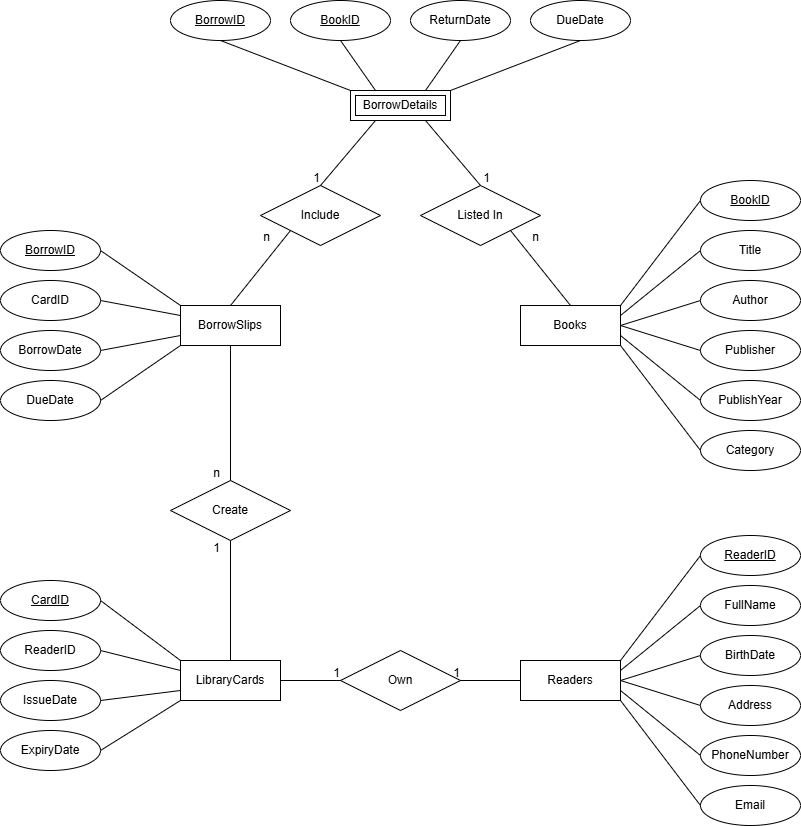

The diagram above was exported from draw.io. Its source (the exported page's mxGraphModel, read from the mxfile embedded in the PNG):
<mxGraphModel dx="1237" dy="1013" grid="1" gridSize="10" guides="1" tooltips="1" connect="1" arrows="1" fold="1" page="1" pageScale="1" pageWidth="827" pageHeight="1169" math="0" shadow="0">
  <root>
    <mxCell id="0" />
    <mxCell id="1" parent="0" />
    <mxCell id="QCRMWWdk6xS4hpB3WBly-5" value="FullName" style="ellipse;whiteSpace=wrap;html=1;align=center;" parent="1" vertex="1">
      <mxGeometry x="714" y="725" width="100" height="40" as="geometry" />
    </mxCell>
    <mxCell id="QCRMWWdk6xS4hpB3WBly-6" value="BirthDate" style="ellipse;whiteSpace=wrap;html=1;align=center;" parent="1" vertex="1">
      <mxGeometry x="714" y="775" width="100" height="40" as="geometry" />
    </mxCell>
    <mxCell id="QCRMWWdk6xS4hpB3WBly-7" value="Address" style="ellipse;whiteSpace=wrap;html=1;align=center;" parent="1" vertex="1">
      <mxGeometry x="714" y="825" width="100" height="40" as="geometry" />
    </mxCell>
    <mxCell id="QCRMWWdk6xS4hpB3WBly-8" value="PhoneNumber" style="ellipse;whiteSpace=wrap;html=1;align=center;" parent="1" vertex="1">
      <mxGeometry x="714" y="875" width="100" height="40" as="geometry" />
    </mxCell>
    <mxCell id="QCRMWWdk6xS4hpB3WBly-9" value="Email" style="ellipse;whiteSpace=wrap;html=1;align=center;" parent="1" vertex="1">
      <mxGeometry x="714" y="925" width="100" height="40" as="geometry" />
    </mxCell>
    <mxCell id="QCRMWWdk6xS4hpB3WBly-12" value="Readers" style="whiteSpace=wrap;html=1;align=center;" parent="1" vertex="1">
      <mxGeometry x="534" y="800" width="100" height="40" as="geometry" />
    </mxCell>
    <mxCell id="QCRMWWdk6xS4hpB3WBly-22" value="ReaderID" style="ellipse;whiteSpace=wrap;html=1;align=center;fontStyle=4;" parent="1" vertex="1">
      <mxGeometry x="714" y="675" width="100" height="40" as="geometry" />
    </mxCell>
    <mxCell id="QCRMWWdk6xS4hpB3WBly-26" value="ReaderID" style="ellipse;whiteSpace=wrap;html=1;align=center;" parent="1" vertex="1">
      <mxGeometry x="14" y="770" width="100" height="40" as="geometry" />
    </mxCell>
    <mxCell id="QCRMWWdk6xS4hpB3WBly-27" value="IssueDate" style="ellipse;whiteSpace=wrap;html=1;align=center;" parent="1" vertex="1">
      <mxGeometry x="14" y="820" width="100" height="40" as="geometry" />
    </mxCell>
    <mxCell id="QCRMWWdk6xS4hpB3WBly-28" value="ExpiryDate" style="ellipse;whiteSpace=wrap;html=1;align=center;" parent="1" vertex="1">
      <mxGeometry x="14" y="870" width="100" height="40" as="geometry" />
    </mxCell>
    <mxCell id="QCRMWWdk6xS4hpB3WBly-31" value="LibraryCards" style="whiteSpace=wrap;html=1;align=center;" parent="1" vertex="1">
      <mxGeometry x="194" y="800" width="100" height="40" as="geometry" />
    </mxCell>
    <mxCell id="QCRMWWdk6xS4hpB3WBly-32" value="CardID" style="ellipse;whiteSpace=wrap;html=1;align=center;fontStyle=4;" parent="1" vertex="1">
      <mxGeometry x="14" y="720" width="100" height="40" as="geometry" />
    </mxCell>
    <mxCell id="QCRMWWdk6xS4hpB3WBly-33" value="Title" style="ellipse;whiteSpace=wrap;html=1;align=center;" parent="1" vertex="1">
      <mxGeometry x="714" y="370" width="100" height="40" as="geometry" />
    </mxCell>
    <mxCell id="QCRMWWdk6xS4hpB3WBly-34" value="Author" style="ellipse;whiteSpace=wrap;html=1;align=center;" parent="1" vertex="1">
      <mxGeometry x="714" y="420" width="100" height="40" as="geometry" />
    </mxCell>
    <mxCell id="QCRMWWdk6xS4hpB3WBly-35" value="Publisher" style="ellipse;whiteSpace=wrap;html=1;align=center;" parent="1" vertex="1">
      <mxGeometry x="714" y="470" width="100" height="40" as="geometry" />
    </mxCell>
    <mxCell id="QCRMWWdk6xS4hpB3WBly-36" value="PublishYear" style="ellipse;whiteSpace=wrap;html=1;align=center;" parent="1" vertex="1">
      <mxGeometry x="714" y="520" width="100" height="40" as="geometry" />
    </mxCell>
    <mxCell id="QCRMWWdk6xS4hpB3WBly-37" value="Category" style="ellipse;whiteSpace=wrap;html=1;align=center;" parent="1" vertex="1">
      <mxGeometry x="714" y="570" width="100" height="40" as="geometry" />
    </mxCell>
    <mxCell id="QCRMWWdk6xS4hpB3WBly-38" value="BookID" style="ellipse;whiteSpace=wrap;html=1;align=center;fontStyle=4;" parent="1" vertex="1">
      <mxGeometry x="714" y="320" width="100" height="40" as="geometry" />
    </mxCell>
    <mxCell id="QCRMWWdk6xS4hpB3WBly-39" value="Books" style="whiteSpace=wrap;html=1;align=center;" parent="1" vertex="1">
      <mxGeometry x="534" y="445" width="100" height="40" as="geometry" />
    </mxCell>
    <mxCell id="QCRMWWdk6xS4hpB3WBly-40" value="BorrowSlips" style="whiteSpace=wrap;html=1;align=center;" parent="1" vertex="1">
      <mxGeometry x="194" y="445" width="100" height="40" as="geometry" />
    </mxCell>
    <mxCell id="QCRMWWdk6xS4hpB3WBly-48" value="CardID" style="ellipse;whiteSpace=wrap;html=1;align=center;" parent="1" vertex="1">
      <mxGeometry x="14" y="420" width="100" height="40" as="geometry" />
    </mxCell>
    <mxCell id="QCRMWWdk6xS4hpB3WBly-49" value="BorrowDate" style="ellipse;whiteSpace=wrap;html=1;align=center;" parent="1" vertex="1">
      <mxGeometry x="14" y="470" width="100" height="40" as="geometry" />
    </mxCell>
    <mxCell id="QCRMWWdk6xS4hpB3WBly-50" value="DueDate" style="ellipse;whiteSpace=wrap;html=1;align=center;" parent="1" vertex="1">
      <mxGeometry x="14" y="520" width="100" height="40" as="geometry" />
    </mxCell>
    <mxCell id="QCRMWWdk6xS4hpB3WBly-53" value="BorrowID" style="ellipse;whiteSpace=wrap;html=1;align=center;fontStyle=4;" parent="1" vertex="1">
      <mxGeometry x="14" y="370" width="100" height="40" as="geometry" />
    </mxCell>
    <mxCell id="OLIrsjDjohEXrV6RugrI-6" style="rounded=0;orthogonalLoop=1;jettySize=auto;html=1;entryX=0.5;entryY=1;entryDx=0;entryDy=0;exitX=0;exitY=0;exitDx=0;exitDy=0;endArrow=none;endFill=0;" parent="1" source="VhanpHvSqgAD93nRFhRN-1" target="OLIrsjDjohEXrV6RugrI-1" edge="1">
      <mxGeometry relative="1" as="geometry">
        <mxPoint x="364" y="220" as="sourcePoint" />
      </mxGeometry>
    </mxCell>
    <mxCell id="OLIrsjDjohEXrV6RugrI-7" style="rounded=0;orthogonalLoop=1;jettySize=auto;html=1;entryX=0.5;entryY=1;entryDx=0;entryDy=0;endArrow=none;endFill=0;exitX=0.25;exitY=0;exitDx=0;exitDy=0;" parent="1" source="VhanpHvSqgAD93nRFhRN-1" target="OLIrsjDjohEXrV6RugrI-2" edge="1">
      <mxGeometry relative="1" as="geometry">
        <mxPoint x="394" y="220" as="sourcePoint" />
      </mxGeometry>
    </mxCell>
    <mxCell id="OLIrsjDjohEXrV6RugrI-8" style="rounded=0;orthogonalLoop=1;jettySize=auto;html=1;entryX=0.5;entryY=1;entryDx=0;entryDy=0;endArrow=none;endFill=0;exitX=0.75;exitY=0;exitDx=0;exitDy=0;" parent="1" source="VhanpHvSqgAD93nRFhRN-1" target="OLIrsjDjohEXrV6RugrI-3" edge="1">
      <mxGeometry relative="1" as="geometry">
        <mxPoint x="434" y="220" as="sourcePoint" />
      </mxGeometry>
    </mxCell>
    <mxCell id="OLIrsjDjohEXrV6RugrI-1" value="BorrowID" style="ellipse;whiteSpace=wrap;html=1;align=center;fontStyle=4;" parent="1" vertex="1">
      <mxGeometry x="184" y="140" width="100" height="40" as="geometry" />
    </mxCell>
    <mxCell id="OLIrsjDjohEXrV6RugrI-2" value="BookID" style="ellipse;whiteSpace=wrap;html=1;align=center;fontStyle=4;" parent="1" vertex="1">
      <mxGeometry x="304" y="140" width="100" height="40" as="geometry" />
    </mxCell>
    <mxCell id="OLIrsjDjohEXrV6RugrI-3" value="ReturnDate" style="ellipse;whiteSpace=wrap;html=1;align=center;" parent="1" vertex="1">
      <mxGeometry x="424" y="140" width="100" height="40" as="geometry" />
    </mxCell>
    <mxCell id="OLIrsjDjohEXrV6RugrI-4" value="DueDate" style="ellipse;whiteSpace=wrap;html=1;align=center;" parent="1" vertex="1">
      <mxGeometry x="544" y="140" width="100" height="40" as="geometry" />
    </mxCell>
    <mxCell id="OLIrsjDjohEXrV6RugrI-9" style="rounded=0;orthogonalLoop=1;jettySize=auto;html=1;entryX=0.5;entryY=1;entryDx=0;entryDy=0;exitX=1;exitY=0;exitDx=0;exitDy=0;endArrow=none;endFill=0;" parent="1" source="VhanpHvSqgAD93nRFhRN-1" target="OLIrsjDjohEXrV6RugrI-4" edge="1">
      <mxGeometry relative="1" as="geometry">
        <mxPoint x="464" y="220" as="sourcePoint" />
        <mxPoint x="544" y="180" as="targetPoint" />
      </mxGeometry>
    </mxCell>
    <mxCell id="iQfJXs6pplSthV7lJQYI-1" style="rounded=0;orthogonalLoop=1;jettySize=auto;html=1;entryX=1;entryY=0.5;entryDx=0;entryDy=0;exitX=0;exitY=0;exitDx=0;exitDy=0;endArrow=none;endFill=0;" parent="1" source="QCRMWWdk6xS4hpB3WBly-40" target="QCRMWWdk6xS4hpB3WBly-53" edge="1">
      <mxGeometry relative="1" as="geometry">
        <mxPoint x="454" y="305" as="sourcePoint" />
        <mxPoint x="324" y="265" as="targetPoint" />
      </mxGeometry>
    </mxCell>
    <mxCell id="iQfJXs6pplSthV7lJQYI-2" style="rounded=0;orthogonalLoop=1;jettySize=auto;html=1;entryX=1;entryY=0.5;entryDx=0;entryDy=0;exitX=0;exitY=0.25;exitDx=0;exitDy=0;endArrow=none;endFill=0;" parent="1" source="QCRMWWdk6xS4hpB3WBly-40" target="QCRMWWdk6xS4hpB3WBly-48" edge="1">
      <mxGeometry relative="1" as="geometry">
        <mxPoint x="314" y="500" as="sourcePoint" />
        <mxPoint x="234" y="445" as="targetPoint" />
      </mxGeometry>
    </mxCell>
    <mxCell id="iQfJXs6pplSthV7lJQYI-3" style="rounded=0;orthogonalLoop=1;jettySize=auto;html=1;entryX=1;entryY=0.5;entryDx=0;entryDy=0;exitX=0;exitY=0.75;exitDx=0;exitDy=0;endArrow=none;endFill=0;" parent="1" source="QCRMWWdk6xS4hpB3WBly-40" target="QCRMWWdk6xS4hpB3WBly-49" edge="1">
      <mxGeometry relative="1" as="geometry">
        <mxPoint x="284" y="490" as="sourcePoint" />
        <mxPoint x="204" y="465" as="targetPoint" />
      </mxGeometry>
    </mxCell>
    <mxCell id="iQfJXs6pplSthV7lJQYI-4" style="rounded=0;orthogonalLoop=1;jettySize=auto;html=1;entryX=1;entryY=0.5;entryDx=0;entryDy=0;exitX=0;exitY=1;exitDx=0;exitDy=0;endArrow=none;endFill=0;" parent="1" source="QCRMWWdk6xS4hpB3WBly-40" target="QCRMWWdk6xS4hpB3WBly-50" edge="1">
      <mxGeometry relative="1" as="geometry">
        <mxPoint x="254" y="475" as="sourcePoint" />
        <mxPoint x="174" y="490" as="targetPoint" />
      </mxGeometry>
    </mxCell>
    <mxCell id="iQfJXs6pplSthV7lJQYI-5" style="rounded=0;orthogonalLoop=1;jettySize=auto;html=1;exitX=1;exitY=0.5;exitDx=0;exitDy=0;endArrow=none;endFill=0;" parent="1" source="QCRMWWdk6xS4hpB3WBly-32" edge="1">
      <mxGeometry relative="1" as="geometry">
        <mxPoint x="-376" y="825" as="sourcePoint" />
        <mxPoint x="194" y="800" as="targetPoint" />
      </mxGeometry>
    </mxCell>
    <mxCell id="iQfJXs6pplSthV7lJQYI-6" style="rounded=0;orthogonalLoop=1;jettySize=auto;html=1;entryX=0;entryY=1;entryDx=0;entryDy=0;exitX=1;exitY=0.5;exitDx=0;exitDy=0;endArrow=none;endFill=0;" parent="1" source="QCRMWWdk6xS4hpB3WBly-28" target="QCRMWWdk6xS4hpB3WBly-31" edge="1">
      <mxGeometry relative="1" as="geometry">
        <mxPoint x="-6" y="810" as="sourcePoint" />
        <mxPoint x="-86" y="865" as="targetPoint" />
      </mxGeometry>
    </mxCell>
    <mxCell id="iQfJXs6pplSthV7lJQYI-7" style="rounded=0;orthogonalLoop=1;jettySize=auto;html=1;entryX=0;entryY=0.75;entryDx=0;entryDy=0;exitX=1;exitY=0.5;exitDx=0;exitDy=0;endArrow=none;endFill=0;" parent="1" source="QCRMWWdk6xS4hpB3WBly-27" target="QCRMWWdk6xS4hpB3WBly-31" edge="1">
      <mxGeometry relative="1" as="geometry">
        <mxPoint x="14" y="915" as="sourcePoint" />
        <mxPoint x="-66" y="860" as="targetPoint" />
      </mxGeometry>
    </mxCell>
    <mxCell id="iQfJXs6pplSthV7lJQYI-8" style="rounded=0;orthogonalLoop=1;jettySize=auto;html=1;entryX=0;entryY=0.25;entryDx=0;entryDy=0;endArrow=none;endFill=0;" parent="1" target="QCRMWWdk6xS4hpB3WBly-31" edge="1">
      <mxGeometry relative="1" as="geometry">
        <mxPoint x="114" y="790" as="sourcePoint" />
        <mxPoint x="-26" y="850" as="targetPoint" />
      </mxGeometry>
    </mxCell>
    <mxCell id="miBfrbpLI8C9QxWLNntN-1" value="Own" style="shape=rhombus;perimeter=rhombusPerimeter;whiteSpace=wrap;html=1;align=center;" parent="1" vertex="1">
      <mxGeometry x="354" y="790" width="120" height="60" as="geometry" />
    </mxCell>
    <mxCell id="Lb0B0tIGufxmnAnvijl6-1" style="rounded=0;orthogonalLoop=1;jettySize=auto;html=1;exitX=0;exitY=0.5;exitDx=0;exitDy=0;endArrow=none;endFill=0;entryX=1;entryY=0;entryDx=0;entryDy=0;" parent="1" source="QCRMWWdk6xS4hpB3WBly-22" target="QCRMWWdk6xS4hpB3WBly-12" edge="1">
      <mxGeometry relative="1" as="geometry">
        <mxPoint x="384" y="780" as="sourcePoint" />
        <mxPoint x="464" y="840" as="targetPoint" />
      </mxGeometry>
    </mxCell>
    <mxCell id="Lb0B0tIGufxmnAnvijl6-2" style="rounded=0;orthogonalLoop=1;jettySize=auto;html=1;exitX=0;exitY=0.5;exitDx=0;exitDy=0;endArrow=none;endFill=0;entryX=1;entryY=0.25;entryDx=0;entryDy=0;" parent="1" source="QCRMWWdk6xS4hpB3WBly-5" target="QCRMWWdk6xS4hpB3WBly-12" edge="1">
      <mxGeometry relative="1" as="geometry">
        <mxPoint x="784" y="860" as="sourcePoint" />
        <mxPoint x="704" y="965" as="targetPoint" />
      </mxGeometry>
    </mxCell>
    <mxCell id="Lb0B0tIGufxmnAnvijl6-3" style="rounded=0;orthogonalLoop=1;jettySize=auto;html=1;exitX=0;exitY=0.5;exitDx=0;exitDy=0;endArrow=none;endFill=0;entryX=1;entryY=0.5;entryDx=0;entryDy=0;" parent="1" source="QCRMWWdk6xS4hpB3WBly-6" target="QCRMWWdk6xS4hpB3WBly-12" edge="1">
      <mxGeometry relative="1" as="geometry">
        <mxPoint x="784" y="830" as="sourcePoint" />
        <mxPoint x="704" y="895" as="targetPoint" />
      </mxGeometry>
    </mxCell>
    <mxCell id="Lb0B0tIGufxmnAnvijl6-4" style="rounded=0;orthogonalLoop=1;jettySize=auto;html=1;exitX=0;exitY=0.5;exitDx=0;exitDy=0;endArrow=none;endFill=0;entryX=1;entryY=0.5;entryDx=0;entryDy=0;" parent="1" source="QCRMWWdk6xS4hpB3WBly-7" target="QCRMWWdk6xS4hpB3WBly-12" edge="1">
      <mxGeometry relative="1" as="geometry">
        <mxPoint x="814" y="860" as="sourcePoint" />
        <mxPoint x="734" y="885" as="targetPoint" />
      </mxGeometry>
    </mxCell>
    <mxCell id="Lb0B0tIGufxmnAnvijl6-5" style="rounded=0;orthogonalLoop=1;jettySize=auto;html=1;exitX=0;exitY=0.5;exitDx=0;exitDy=0;endArrow=none;endFill=0;entryX=1;entryY=0.75;entryDx=0;entryDy=0;" parent="1" source="QCRMWWdk6xS4hpB3WBly-8" target="QCRMWWdk6xS4hpB3WBly-12" edge="1">
      <mxGeometry relative="1" as="geometry">
        <mxPoint x="774" y="895" as="sourcePoint" />
        <mxPoint x="694" y="870" as="targetPoint" />
      </mxGeometry>
    </mxCell>
    <mxCell id="Lb0B0tIGufxmnAnvijl6-6" style="rounded=0;orthogonalLoop=1;jettySize=auto;html=1;exitX=0;exitY=0.5;exitDx=0;exitDy=0;endArrow=none;endFill=0;entryX=1;entryY=1;entryDx=0;entryDy=0;" parent="1" source="QCRMWWdk6xS4hpB3WBly-9" target="QCRMWWdk6xS4hpB3WBly-12" edge="1">
      <mxGeometry relative="1" as="geometry">
        <mxPoint x="734" y="925" as="sourcePoint" />
        <mxPoint x="654" y="860" as="targetPoint" />
      </mxGeometry>
    </mxCell>
    <mxCell id="Lb0B0tIGufxmnAnvijl6-7" value="" style="endArrow=none;html=1;rounded=0;exitX=1;exitY=0.5;exitDx=0;exitDy=0;entryX=0;entryY=0.5;entryDx=0;entryDy=0;" parent="1" source="QCRMWWdk6xS4hpB3WBly-31" target="miBfrbpLI8C9QxWLNntN-1" edge="1">
      <mxGeometry relative="1" as="geometry">
        <mxPoint x="344" y="800" as="sourcePoint" />
        <mxPoint x="504" y="800" as="targetPoint" />
      </mxGeometry>
    </mxCell>
    <mxCell id="Lb0B0tIGufxmnAnvijl6-8" value="1" style="resizable=0;html=1;whiteSpace=wrap;align=right;verticalAlign=bottom;" parent="Lb0B0tIGufxmnAnvijl6-7" connectable="0" vertex="1">
      <mxGeometry x="1" relative="1" as="geometry" />
    </mxCell>
    <mxCell id="Lb0B0tIGufxmnAnvijl6-9" value="" style="endArrow=none;html=1;rounded=0;exitX=0;exitY=0.5;exitDx=0;exitDy=0;entryX=1;entryY=0.5;entryDx=0;entryDy=0;" parent="1" source="QCRMWWdk6xS4hpB3WBly-12" target="miBfrbpLI8C9QxWLNntN-1" edge="1">
      <mxGeometry relative="1" as="geometry">
        <mxPoint x="384" y="780" as="sourcePoint" />
        <mxPoint x="444" y="780" as="targetPoint" />
      </mxGeometry>
    </mxCell>
    <mxCell id="Lb0B0tIGufxmnAnvijl6-10" value="1" style="resizable=0;html=1;whiteSpace=wrap;align=right;verticalAlign=bottom;" parent="Lb0B0tIGufxmnAnvijl6-9" connectable="0" vertex="1">
      <mxGeometry x="1" relative="1" as="geometry" />
    </mxCell>
    <mxCell id="Lb0B0tIGufxmnAnvijl6-11" style="rounded=0;orthogonalLoop=1;jettySize=auto;html=1;exitX=0;exitY=0.5;exitDx=0;exitDy=0;endArrow=none;endFill=0;entryX=1;entryY=0;entryDx=0;entryDy=0;" parent="1" source="QCRMWWdk6xS4hpB3WBly-38" target="QCRMWWdk6xS4hpB3WBly-39" edge="1">
      <mxGeometry relative="1" as="geometry">
        <mxPoint x="753" y="710" as="sourcePoint" />
        <mxPoint x="673" y="815" as="targetPoint" />
      </mxGeometry>
    </mxCell>
    <mxCell id="Lb0B0tIGufxmnAnvijl6-12" style="rounded=0;orthogonalLoop=1;jettySize=auto;html=1;exitX=0;exitY=0.5;exitDx=0;exitDy=0;endArrow=none;endFill=0;entryX=1;entryY=1;entryDx=0;entryDy=0;" parent="1" source="QCRMWWdk6xS4hpB3WBly-37" target="QCRMWWdk6xS4hpB3WBly-39" edge="1">
      <mxGeometry relative="1" as="geometry">
        <mxPoint x="794" y="390" as="sourcePoint" />
        <mxPoint x="713" y="515" as="targetPoint" />
      </mxGeometry>
    </mxCell>
    <mxCell id="Lb0B0tIGufxmnAnvijl6-13" style="rounded=0;orthogonalLoop=1;jettySize=auto;html=1;exitX=0;exitY=0.5;exitDx=0;exitDy=0;endArrow=none;endFill=0;entryX=1;entryY=0.25;entryDx=0;entryDy=0;" parent="1" source="QCRMWWdk6xS4hpB3WBly-33" target="QCRMWWdk6xS4hpB3WBly-39" edge="1">
      <mxGeometry relative="1" as="geometry">
        <mxPoint x="744" y="400" as="sourcePoint" />
        <mxPoint x="663" y="515" as="targetPoint" />
      </mxGeometry>
    </mxCell>
    <mxCell id="Lb0B0tIGufxmnAnvijl6-14" style="rounded=0;orthogonalLoop=1;jettySize=auto;html=1;exitX=0;exitY=0.5;exitDx=0;exitDy=0;endArrow=none;endFill=0;entryX=1;entryY=0.75;entryDx=0;entryDy=0;" parent="1" source="QCRMWWdk6xS4hpB3WBly-36" target="QCRMWWdk6xS4hpB3WBly-39" edge="1">
      <mxGeometry relative="1" as="geometry">
        <mxPoint x="804" y="430" as="sourcePoint" />
        <mxPoint x="723" y="505" as="targetPoint" />
      </mxGeometry>
    </mxCell>
    <mxCell id="Lb0B0tIGufxmnAnvijl6-15" style="rounded=0;orthogonalLoop=1;jettySize=auto;html=1;exitX=0;exitY=0.5;exitDx=0;exitDy=0;endArrow=none;endFill=0;entryX=1;entryY=0.5;entryDx=0;entryDy=0;" parent="1" source="QCRMWWdk6xS4hpB3WBly-34" target="QCRMWWdk6xS4hpB3WBly-39" edge="1">
      <mxGeometry relative="1" as="geometry">
        <mxPoint x="784" y="555" as="sourcePoint" />
        <mxPoint x="703" y="500" as="targetPoint" />
      </mxGeometry>
    </mxCell>
    <mxCell id="Lb0B0tIGufxmnAnvijl6-16" style="rounded=0;orthogonalLoop=1;jettySize=auto;html=1;exitX=0;exitY=0.5;exitDx=0;exitDy=0;endArrow=none;endFill=0;entryX=1;entryY=0.5;entryDx=0;entryDy=0;" parent="1" source="QCRMWWdk6xS4hpB3WBly-35" target="QCRMWWdk6xS4hpB3WBly-39" edge="1">
      <mxGeometry relative="1" as="geometry">
        <mxPoint x="784" y="500" as="sourcePoint" />
        <mxPoint x="703" y="535" as="targetPoint" />
      </mxGeometry>
    </mxCell>
    <mxCell id="Lb0B0tIGufxmnAnvijl6-17" value="Create" style="shape=rhombus;perimeter=rhombusPerimeter;whiteSpace=wrap;html=1;align=center;" parent="1" vertex="1">
      <mxGeometry x="184" y="620" width="120" height="60" as="geometry" />
    </mxCell>
    <mxCell id="Lb0B0tIGufxmnAnvijl6-18" value="" style="endArrow=none;html=1;rounded=0;exitX=0.5;exitY=0;exitDx=0;exitDy=0;entryX=0.5;entryY=1;entryDx=0;entryDy=0;" parent="1" source="QCRMWWdk6xS4hpB3WBly-31" target="Lb0B0tIGufxmnAnvijl6-17" edge="1">
      <mxGeometry relative="1" as="geometry">
        <mxPoint x="374" y="820" as="sourcePoint" />
        <mxPoint x="434" y="820" as="targetPoint" />
      </mxGeometry>
    </mxCell>
    <mxCell id="Lb0B0tIGufxmnAnvijl6-19" value="1" style="resizable=0;html=1;whiteSpace=wrap;align=right;verticalAlign=bottom;" parent="Lb0B0tIGufxmnAnvijl6-18" connectable="0" vertex="1">
      <mxGeometry x="1" relative="1" as="geometry">
        <mxPoint x="-10" y="15" as="offset" />
      </mxGeometry>
    </mxCell>
    <mxCell id="Lb0B0tIGufxmnAnvijl6-20" value="" style="endArrow=none;html=1;rounded=0;exitX=0.5;exitY=1;exitDx=0;exitDy=0;entryX=0.5;entryY=0;entryDx=0;entryDy=0;" parent="1" source="QCRMWWdk6xS4hpB3WBly-40" target="Lb0B0tIGufxmnAnvijl6-17" edge="1">
      <mxGeometry relative="1" as="geometry">
        <mxPoint x="254" y="810" as="sourcePoint" />
        <mxPoint x="254" y="690" as="targetPoint" />
      </mxGeometry>
    </mxCell>
    <mxCell id="Lb0B0tIGufxmnAnvijl6-21" value="n" style="resizable=0;html=1;whiteSpace=wrap;align=right;verticalAlign=bottom;" parent="Lb0B0tIGufxmnAnvijl6-20" connectable="0" vertex="1">
      <mxGeometry x="1" relative="1" as="geometry">
        <mxPoint x="-10" as="offset" />
      </mxGeometry>
    </mxCell>
    <mxCell id="Lb0B0tIGufxmnAnvijl6-23" value="Include" style="shape=rhombus;perimeter=rhombusPerimeter;whiteSpace=wrap;html=1;align=center;" parent="1" vertex="1">
      <mxGeometry x="274" y="325" width="120" height="60" as="geometry" />
    </mxCell>
    <mxCell id="Lb0B0tIGufxmnAnvijl6-24" value="Listed I&lt;span style=&quot;background-color: transparent; color: light-dark(rgb(0, 0, 0), rgb(255, 255, 255));&quot;&gt;n&lt;/span&gt;" style="shape=rhombus;perimeter=rhombusPerimeter;whiteSpace=wrap;html=1;align=center;" parent="1" vertex="1">
      <mxGeometry x="434" y="325" width="120" height="60" as="geometry" />
    </mxCell>
    <mxCell id="Lb0B0tIGufxmnAnvijl6-25" value="" style="endArrow=none;html=1;rounded=0;entryX=0.5;entryY=0;entryDx=0;entryDy=0;exitX=0.25;exitY=1;exitDx=0;exitDy=0;" parent="1" source="VhanpHvSqgAD93nRFhRN-1" target="Lb0B0tIGufxmnAnvijl6-23" edge="1">
      <mxGeometry relative="1" as="geometry">
        <mxPoint x="389" y="260" as="sourcePoint" />
        <mxPoint x="324" y="710" as="targetPoint" />
      </mxGeometry>
    </mxCell>
    <mxCell id="Lb0B0tIGufxmnAnvijl6-26" value="1" style="resizable=0;html=1;whiteSpace=wrap;align=right;verticalAlign=bottom;" parent="Lb0B0tIGufxmnAnvijl6-25" connectable="0" vertex="1">
      <mxGeometry x="1" relative="1" as="geometry">
        <mxPoint as="offset" />
      </mxGeometry>
    </mxCell>
    <mxCell id="kKNMRUlmy1aEKZYS2kwU-1" value="" style="endArrow=none;html=1;rounded=0;exitX=0.5;exitY=0;exitDx=0;exitDy=0;entryX=0;entryY=1;entryDx=0;entryDy=0;" parent="1" source="QCRMWWdk6xS4hpB3WBly-40" target="Lb0B0tIGufxmnAnvijl6-23" edge="1">
      <mxGeometry relative="1" as="geometry">
        <mxPoint x="304" y="820" as="sourcePoint" />
        <mxPoint x="304" y="700" as="targetPoint" />
      </mxGeometry>
    </mxCell>
    <mxCell id="kKNMRUlmy1aEKZYS2kwU-2" value="n" style="resizable=0;html=1;whiteSpace=wrap;align=right;verticalAlign=bottom;" parent="kKNMRUlmy1aEKZYS2kwU-1" connectable="0" vertex="1">
      <mxGeometry x="1" relative="1" as="geometry">
        <mxPoint x="-20" y="15" as="offset" />
      </mxGeometry>
    </mxCell>
    <mxCell id="kKNMRUlmy1aEKZYS2kwU-3" value="" style="endArrow=none;html=1;rounded=0;exitX=0.5;exitY=0;exitDx=0;exitDy=0;entryX=1;entryY=1;entryDx=0;entryDy=0;" parent="1" source="QCRMWWdk6xS4hpB3WBly-39" target="Lb0B0tIGufxmnAnvijl6-24" edge="1">
      <mxGeometry relative="1" as="geometry">
        <mxPoint x="314" y="480" as="sourcePoint" />
        <mxPoint x="364" y="390" as="targetPoint" />
      </mxGeometry>
    </mxCell>
    <mxCell id="kKNMRUlmy1aEKZYS2kwU-4" value="n" style="resizable=0;html=1;whiteSpace=wrap;align=right;verticalAlign=bottom;" parent="kKNMRUlmy1aEKZYS2kwU-3" connectable="0" vertex="1">
      <mxGeometry x="1" relative="1" as="geometry">
        <mxPoint x="30" y="15" as="offset" />
      </mxGeometry>
    </mxCell>
    <mxCell id="-eQ6W1ZoEPtpwmOOMAsN-1" value="" style="endArrow=none;html=1;rounded=0;exitX=0.75;exitY=1;exitDx=0;exitDy=0;entryX=0.5;entryY=0;entryDx=0;entryDy=0;" parent="1" source="VhanpHvSqgAD93nRFhRN-1" target="Lb0B0tIGufxmnAnvijl6-24" edge="1">
      <mxGeometry relative="1" as="geometry">
        <mxPoint x="439" y="260" as="sourcePoint" />
        <mxPoint x="544" y="280" as="targetPoint" />
      </mxGeometry>
    </mxCell>
    <mxCell id="-eQ6W1ZoEPtpwmOOMAsN-2" value="1" style="resizable=0;html=1;whiteSpace=wrap;align=right;verticalAlign=bottom;" parent="-eQ6W1ZoEPtpwmOOMAsN-1" connectable="0" vertex="1">
      <mxGeometry x="1" relative="1" as="geometry">
        <mxPoint x="10" as="offset" />
      </mxGeometry>
    </mxCell>
    <mxCell id="VhanpHvSqgAD93nRFhRN-1" value="BorrowDetails" style="shape=ext;margin=3;double=1;whiteSpace=wrap;html=1;align=center;" vertex="1" parent="1">
      <mxGeometry x="364" y="230" width="100" height="30" as="geometry" />
    </mxCell>
  </root>
</mxGraphModel>